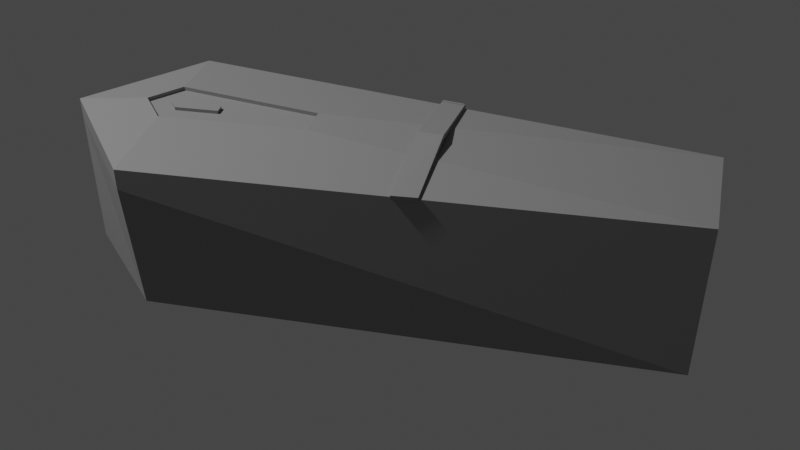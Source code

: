 # Source: Coffin.blend  (saved by Blender 2.80.68; exported with 4.5.12 LTS)
import bpy
from mathutils import Matrix  # noqa: F401  (used for matrix-valued properties, if any)

bpy.ops.wm.read_factory_settings(use_empty=True)
scene = bpy.context.scene
scene.name = 'Scene'

# ---- collections
col_collection = bpy.data.collections.new('Collection'); scene.collection.children.link(col_collection)

# ---- materials (node trees are filled in below, after node groups)
mat_material = bpy.data.materials.new('Material')
mat_material.alpha_threshold = 0.0
mat_material.use_transparent_shadow = False
mat_material.roughness = 0.5
mat_material.line_color = (0.0, 0.0, 0.0, 1.0)

# ---- material node trees
mat_material.use_nodes = True; mat_material.node_tree.nodes.clear()
_N = mat_material.node_tree.nodes; _L = mat_material.node_tree.links
n0 = _N.new('ShaderNodeOutputMaterial'); n0.name = 'Material Output'; n0.location = (300, 300)
n1 = _N.new('ShaderNodeBsdfPrincipled'); n1.name = 'Principled BSDF'; n1.location = (10, 300)
n1.distribution = 'GGX'
n1.subsurface_method = 'BURLEY'
n1.inputs[0].default_value = (0.2883, 0.2883, 0.2883, 1.0)
n1.inputs[3].default_value = 1.45
n1.inputs[27].default_value = (0.0, 0.0, 0.0, 1.0)
n1.inputs[28].default_value = 1.0
_L.new(n1.outputs[0], n0.inputs[0])
n0.is_active_output = True

# ---- world
world_world = bpy.data.worlds.new('World'); scene.world = world_world
world_world.use_nodes = True; world_world.node_tree.nodes.clear()
_N = world_world.node_tree.nodes; _L = world_world.node_tree.links
n0 = _N.new('ShaderNodeOutputWorld'); n0.name = 'World Output'; n0.location = (300, 300)
n1 = _N.new('ShaderNodeBackground'); n1.name = 'Background'; n1.location = (10, 300)
n1.inputs[0].default_value = (0.05088, 0.05088, 0.05088, 1.0)
_L.new(n1.outputs[0], n0.inputs[0])
n0.is_active_output = True
world_world.color = (0.05088, 0.05088, 0.05088)
world_world.use_sun_shadow = False
world_world.sun_shadow_jitter_overblur = 0.0

# ---- cameras
cam_camera = bpy.data.cameras.new('Camera')
cam_camera.clip_end = 100.0
cam_camera.ortho_scale = 7.314
cam_camera.dof.focus_distance = 0.0
cam_camera.dof.aperture_fstop = 128.0

# ---- lights
light_light = bpy.data.lights.new('Light', 'POINT')
light_light.transmission_factor = 0.0
light_light.cutoff_distance = 30.0
light_light.energy = 1000.0
light_light.shadow_buffer_clip_start = 1.001
light_light.shadow_soft_size = 0.1
light_light.shadow_maximum_resolution = 0.006
light_light.use_absolute_resolution = True

# ---- meshes
me_cube = bpy.data.meshes.new('Cube')
me_cube.from_pydata([(1.0, 0.4098, 0.5495), (1.0, 0.3474, 0.0), (1.0, -0.4098, 0.5495), (1.0, -0.3474, 0.0), (-1.0, 0.2172, 0.5495), (-1.0, 0.2172, 0.0), (-1.0, -0.2172, 0.5495), (-1.0, -0.2172, 0.0), (-1.0, 0.0, 0.0), (1.349, 0.0, 0.5495), (-1.0, 0.0, 0.5495), (1.349, 0.0, 0.0)], [], [(3, 2, 6, 7), (8, 10, 4, 5), (8, 11, 3, 7), (11, 9, 2, 3), (5, 4, 0, 1), (1, 0, 9, 11), (5, 1, 11, 8), (7, 6, 10, 8)])
_uv = me_cube.uv_layers.new(name='UVMap')
_uv.uv.foreach_set('vector', [0.375, 0.25, 0.625, 0.25, 0.625, 0.5, 0.375, 0.5, 0.375, 0.625, 0.625, 0.625, 0.625, 0.75, 0.375, 0.75, 0.375, 0.875, 0.625, 0.875, 0.625, 1.0, 0.375, 1.0, 0.125, 0.625, 0.375, 0.625, 0.375, 0.75, 0.125, 0.75, 0.625, 0.5, 0.875, 0.5, 0.875, 0.75, 0.625, 0.75, 0.125, 0.5, 0.375, 0.5, 0.375, 0.625, 0.125, 0.625, 0.375, 0.75, 0.625, 0.75, 0.625, 0.875, 0.375, 0.875, 0.375, 0.5, 0.625, 0.5, 0.625, 0.625, 0.375, 0.625])
me_cube.materials.append(mat_material)
me_cube.use_remesh_preserve_volume = False
me_cube.use_remesh_preserve_attributes = False
me_cube.use_mirror_vertex_groups = False
me_cube.update()
me_cube_001 = bpy.data.meshes.new('Cube.001')
me_cube_001.from_pydata([(1.0, 0.09634, 0.0), (1.0, -0.7233, 0.0), (-1.0, -0.09634, 0.0), (-1.0, -0.5306, 0.0), (1.349, -0.3135, 0.0), (-1.0, -0.3135, 0.0), (1.0, 0.09634, 0.0827), (1.0, -0.7233, 0.0827), (-1.0, -0.09634, 0.0827), (-1.0, -0.5306, 0.0827), (1.349, -0.3135, 0.0827), (-1.0, -0.3135, 0.0827), (0.9698, -0.2014, 0.1283), (0.9698, -0.4256, 0.1283), (0.4228, -0.2541, 0.1283), (0.4228, -0.3729, 0.1283), (1.065, -0.3135, 0.1283), (0.4228, -0.3135, 0.1283), (0.9698, -0.2014, 0.1131), (0.9698, -0.4256, 0.1131), (0.4228, -0.2541, 0.1131), (0.4228, -0.3729, 0.1131), (1.065, -0.3135, 0.1131), (0.4228, -0.3135, 0.1131), (0.9407, -0.2805, 0.1131), (0.9407, -0.3465, 0.1131), (0.7795, -0.296, 0.1131), (0.7795, -0.331, 0.1131), (0.9688, -0.3135, 0.1131), (0.7795, -0.3135, 0.1131), (0.9407, -0.2805, 0.1265), (0.9407, -0.3465, 0.1265), (0.7795, -0.296, 0.1265), (0.7795, -0.331, 0.1265), (0.9688, -0.3135, 0.1265), (0.7795, -0.3135, 0.1265), (0.904, -0.2964, 0.1265), (0.904, -0.3306, 0.1265), (0.8207, -0.3045, 0.1265), (0.8207, -0.3225, 0.1265), (0.9185, -0.3135, 0.1265), (0.8207, -0.3135, 0.1265), (-0.05606, -0.6216, 0.0827), (0.01938, -0.6289, 0.0827), (-0.04049, -0.004725, 0.0827), (0.04049, 0.006312, 0.0827), (-0.04827, -0.3132, 0.1363), (0.02993, -0.3113, 0.1363), (-0.04827, -0.3132, 0.1416), (-0.05606, -0.6216, 0.08803), (0.01938, -0.6289, 0.08803), (0.02993, -0.3113, 0.1416), (0.04049, 0.006312, 0.08803), (-0.04049, -0.004725, 0.08803), (-0.05661, -0.6274, 0.0827), (0.01883, -0.6346, 0.0827), (-0.05661, -0.6274, 0.08803), (0.01883, -0.6346, 0.08803), (-0.05606, -0.6216, 0.006657), (0.01938, -0.6289, 0.006657), (-0.05661, -0.6274, 0.006657), (0.01883, -0.6346, 0.006657), (-0.05606, -0.6216, 0.08803), (0.01938, -0.6289, 0.08803), (-0.05661, -0.6274, 0.0827), (0.01883, -0.6346, 0.0827), (-0.05661, -0.6274, 0.08803), (0.01883, -0.6346, 0.08803)], [], [(0, 4, 10, 6), (5, 2, 8, 11), (1, 3, 9, 7), (3, 5, 11, 9), (2, 0, 6, 8), (4, 1, 7, 10), (7, 9, 15, 13), (9, 11, 17, 15), (8, 6, 12, 14), (10, 7, 13, 16), (6, 10, 16, 12), (11, 8, 14, 17), (12, 16, 22, 18), (17, 14, 20, 23), (13, 15, 21, 19), (15, 17, 23, 21), (14, 12, 18, 20), (16, 13, 19, 22), (21, 23, 29, 27), (20, 18, 24, 26), (22, 19, 25, 28), (18, 22, 28, 24), (23, 20, 26, 29), (19, 21, 27, 25), (24, 28, 34, 30), (29, 26, 32, 35), (25, 27, 33, 31), (27, 29, 35, 33), (26, 24, 30, 32), (28, 25, 31, 34), (33, 35, 41, 39), (32, 30, 36, 38), (34, 31, 37, 40), (30, 34, 40, 36), (35, 32, 38, 41), (31, 33, 39, 37), (41, 38, 36, 40), (39, 41, 40, 37), (46, 44, 45, 47), (42, 46, 47, 43), (48, 51, 52, 53), (49, 50, 51, 48), (44, 46, 48, 53), (47, 45, 52, 51), (46, 42, 49, 48), (43, 47, 51, 50), (45, 44, 53, 52), (49, 56, 66, 62), (50, 49, 62, 63), (43, 50, 57, 55), (49, 42, 54, 56), (43, 55, 61, 59), (58, 59, 61, 60), (55, 54, 60, 61), (54, 42, 58, 60), (42, 43, 59, 58), (63, 62, 66, 67), (64, 65, 67, 66), (56, 54, 64, 66), (54, 55, 65, 64), (57, 50, 63, 67), (55, 57, 67, 65)])
_uv = me_cube_001.uv_layers.new(name='UVMap')
_uv.uv.foreach_set('vector', [0.4616, 0.8429, 0.2491, 0.9878, 0.2451, 0.9424, 0.4194, 0.8264, 0.2418, 0.01529, 0.3501, 0.0485, 0.3211, 0.07911, 0.2433, 0.05773, 0.03403, 0.8525, 0.1382, 0.05021, 0.1704, 0.0754, 0.07284, 0.8284, 0.1382, 0.05021, 0.2418, 0.01529, 0.2433, 0.05773, 0.1704, 0.0754, 0.3501, 0.0485, 0.4616, 0.8429, 0.4194, 0.8264, 0.3211, 0.07911, 0.2491, 0.9878, 0.03403, 0.8525, 0.07284, 0.8284, 0.2451, 0.9424, 0.07284, 0.8284, 0.1704, 0.0754, 0.2226, 0.6014, 0.1951, 0.8055, 0.1704, 0.0754, 0.2433, 0.05773, 0.2456, 0.5968, 0.2226, 0.6014, 0.3211, 0.07911, 0.4194, 0.8264, 0.2959, 0.8038, 0.2699, 0.6019, 0.2451, 0.9424, 0.07284, 0.8284, 0.1951, 0.8055, 0.245, 0.8442, 0.4194, 0.8264, 0.2451, 0.9424, 0.245, 0.8442, 0.2959, 0.8038, 0.2433, 0.05773, 0.3211, 0.07911, 0.2699, 0.6019, 0.2456, 0.5968, 0.2959, 0.8038, 0.245, 0.8442, 0.2442, 0.8362, 0.289, 0.8016, 0.2456, 0.5968, 0.2699, 0.6019, 0.2654, 0.6068, 0.2457, 0.6027, 0.1951, 0.8055, 0.2226, 0.6014, 0.2279, 0.6058, 0.2012, 0.8018, 0.2226, 0.6014, 0.2456, 0.5968, 0.2457, 0.6027, 0.2279, 0.6058, 0.2699, 0.6019, 0.2959, 0.8038, 0.289, 0.8016, 0.2654, 0.6068, 0.245, 0.8442, 0.1951, 0.8055, 0.2012, 0.8018, 0.2442, 0.8362, 0.2279, 0.6058, 0.2457, 0.6027, 0.2457, 0.7376, 0.2381, 0.7391, 0.2654, 0.6068, 0.289, 0.8016, 0.2602, 0.7895, 0.2534, 0.7387, 0.2442, 0.8362, 0.2012, 0.8018, 0.2295, 0.79, 0.2448, 0.8004, 0.289, 0.8016, 0.2442, 0.8362, 0.2448, 0.8004, 0.2602, 0.7895, 0.2457, 0.6027, 0.2654, 0.6068, 0.2534, 0.7387, 0.2457, 0.7376, 0.2012, 0.8018, 0.2279, 0.6058, 0.2381, 0.7391, 0.2295, 0.79, 0.2602, 0.7895, 0.2448, 0.8004, 0.2442, 0.7945, 0.2551, 0.7875, 0.2457, 0.7376, 0.2534, 0.7387, 0.2505, 0.7432, 0.2459, 0.7424, 0.2295, 0.79, 0.2381, 0.7391, 0.2414, 0.7429, 0.2341, 0.7869, 0.2381, 0.7391, 0.2457, 0.7376, 0.2459, 0.7424, 0.2414, 0.7429, 0.2534, 0.7387, 0.2602, 0.7895, 0.2551, 0.7875, 0.2505, 0.7432, 0.2448, 0.8004, 0.2295, 0.79, 0.2341, 0.7869, 0.2442, 0.7945, 0.2414, 0.7429, 0.2459, 0.7424, 0.2457, 0.7532, 0.2434, 0.7531, 0.2505, 0.7432, 0.2551, 0.7875, 0.2501, 0.7767, 0.2479, 0.7533, 0.2442, 0.7945, 0.2341, 0.7869, 0.2397, 0.7765, 0.2448, 0.7811, 0.2551, 0.7875, 0.2442, 0.7945, 0.2448, 0.7811, 0.2501, 0.7767, 0.2459, 0.7424, 0.2505, 0.7432, 0.2479, 0.7533, 0.2457, 0.7532, 0.2341, 0.7869, 0.2414, 0.7429, 0.2434, 0.7531, 0.2397, 0.7765, 0.2457, 0.7532, 0.2479, 0.7533, 0.2501, 0.7767, 0.2448, 0.7811, 0.2434, 0.7531, 0.2457, 0.7532, 0.2448, 0.7811, 0.2397, 0.7765, 0.8993, 0.4061, 0.8979, 0.2753, 0.9541, 0.2695, 0.9538, 0.4042, 0.9014, 0.5369, 0.8993, 0.4061, 0.9538, 0.4042, 0.9541, 0.5389, 0.5637, 0.1524, 0.6182, 0.1543, 0.6182, 0.289, 0.562, 0.2832, 0.565, 0.02158, 0.6177, 0.01953, 0.6182, 0.1543, 0.5637, 0.1524, 0.8189, 0.2738, 0.7554, 0.4008, 0.7517, 0.4006, 0.8152, 0.2735, 0.6883, 0.4163, 0.7517, 0.5473, 0.748, 0.5476, 0.6846, 0.4165, 0.7554, 0.4008, 0.7662, 0.5334, 0.7625, 0.5332, 0.7517, 0.4006, 0.6991, 0.2798, 0.6883, 0.4163, 0.6846, 0.4165, 0.6954, 0.2801, 0.915, 0.5389, 0.915, 0.5732, 0.9113, 0.5732, 0.9113, 0.5389, 0.0, 0.0, 0.0, 0.0, 0.0, 0.0, 0.0, 0.0, 0.0, 0.0, 0.0, 0.0, 0.0, 0.0, 0.0, 0.0, 0.6991, 0.2798, 0.6954, 0.2801, 0.6949, 0.2776, 0.6986, 0.2774, 0.7625, 0.5332, 0.7662, 0.5334, 0.7657, 0.5359, 0.762, 0.5356, 0.6991, 0.2798, 0.6986, 0.2774, 0.7512, 0.2735, 0.7517, 0.276, 0.893, 0.5634, 0.893, 0.5313, 0.897, 0.5313, 0.897, 0.5634, 0.893, 0.5635, 0.8402, 0.5635, 0.8402, 0.5313, 0.893, 0.5313, 0.7657, 0.5359, 0.7662, 0.5334, 0.8189, 0.5374, 0.8184, 0.5398, 0.8044, 0.5721, 0.7517, 0.5721, 0.7517, 0.5398, 0.8044, 0.5398, 0.9073, 0.571, 0.9073, 0.5389, 0.9113, 0.5389, 0.9113, 0.571, 0.9188, 0.5389, 0.9188, 0.571, 0.915, 0.571, 0.915, 0.5389, 0.0, 0.0, 0.0, 0.0, 0.0, 0.0, 0.0, 0.0, 0.0, 0.0, 0.0, 0.0, 0.0, 0.0, 0.0, 0.0, 0.0, 0.0, 0.0, 0.0, 0.0, 0.0, 0.0, 0.0, 0.0, 0.0, 0.0, 0.0, 0.0, 0.0, 0.0, 0.0])
me_cube_001.materials.append(mat_material)
me_cube_001.use_remesh_preserve_volume = False
me_cube_001.use_remesh_preserve_attributes = False
me_cube_001.use_mirror_vertex_groups = False
me_cube_001.update()

# ---- objects
ob_cube = bpy.data.objects.new('Cube', me_cube)
ob_light = bpy.data.objects.new('Light', light_light)
ob_camera = bpy.data.objects.new('Camera', cam_camera)
ob_cube_001 = bpy.data.objects.new('Cube.001', me_cube_001)

# ---- transforms, parenting, visibility, modifiers, constraints
ob_cube.location = (0.0, 0.0, 0.0)
ob_cube.lock_rotations_4d = False
ob_cube.empty_display_type = 'ARROWS'
ob_cube.lineart.crease_threshold = 0.0
_m = ob_cube.modifiers.new('Solidify', 'SOLIDIFY')
_m.thickness = 0.05
_m.nonmanifold_thickness_mode = 'FIXED'
_m.nonmanifold_merge_threshold = 0.0003
ob_light.location = (4.076, 1.005, 5.904)
ob_light.rotation_euler = (0.6503, 0.05522, 1.866)
ob_light.lock_rotations_4d = False
ob_light.empty_display_type = 'ARROWS'
ob_light.color = (0.0, 0.0, 0.0, 0.0)
ob_light.lineart.crease_threshold = 0.0
ob_camera.location = (-0.7779, 3.207, 2.706)
ob_camera.rotation_euler = (0.9413, -3.182e-06, -2.874)
ob_camera.lock_rotations_4d = False
ob_camera.empty_display_type = 'ARROWS'
ob_camera.color = (0.0, 0.0, 0.0, 0.0)
ob_camera.display_type = 'WIRE'
ob_camera.lineart.crease_threshold = 0.0
ob_cube_001.location = (0.0, 0.3135, 0.5495)
ob_cube_001.lock_rotations_4d = False
ob_cube_001.empty_display_type = 'ARROWS'
ob_cube_001.lineart.crease_threshold = 0.0
_m = ob_cube_001.modifiers.new('Solidify', 'SOLIDIFY')
_m.thickness = -0.01
_m.nonmanifold_thickness_mode = 'FIXED'
_m.nonmanifold_merge_threshold = 0.0003

# ---- collection membership
col_collection.objects.link(ob_cube)
col_collection.objects.link(ob_light)
col_collection.objects.link(ob_camera)
col_collection.objects.link(ob_cube_001)

# ---- scene / render settings (as saved in the file)
scene.camera = ob_camera
scene.frame_start = 1; scene.frame_end = 250; scene.frame_set(1)
scene.render.engine = 'BLENDER_EEVEE_NEXT'
scene.cycles.use_denoising = False
scene.cycles.samples = 128
scene.cycles.sampling_pattern = 'TABULATED_SOBOL'
scene.cycles.use_adaptive_sampling = False
scene.cycles.use_light_tree = False
scene.view_settings.view_transform = 'Filmic'
bpy.context.view_layer.update()
